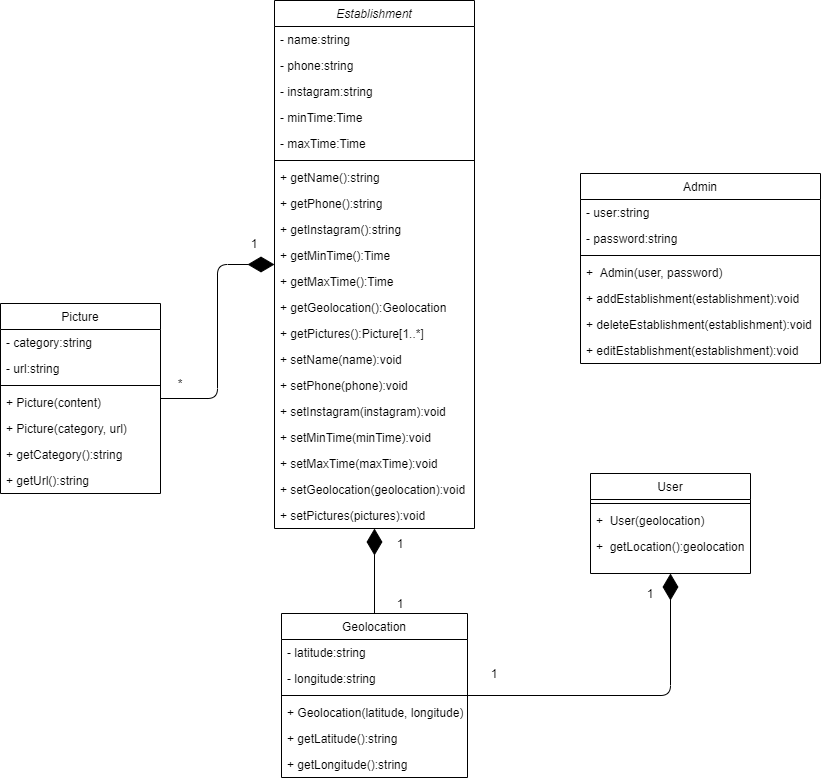

The diagram above was exported from draw.io. Its source (the exported page's mxGraphModel, read from the mxfile embedded in the PNG):
<mxGraphModel dx="2249" dy="794" grid="1" gridSize="10" guides="1" tooltips="1" connect="1" arrows="1" fold="1" page="1" pageScale="1" pageWidth="827" pageHeight="1169" math="0" shadow="0">
  <root>
    <mxCell id="WIyWlLk6GJQsqaUBKTNV-0" />
    <mxCell id="WIyWlLk6GJQsqaUBKTNV-1" parent="WIyWlLk6GJQsqaUBKTNV-0" />
    <mxCell id="zkfFHV4jXpPFQw0GAbJ--0" value="Establishment" style="swimlane;fontStyle=2;align=center;verticalAlign=top;childLayout=stackLayout;horizontal=1;startSize=26;horizontalStack=0;resizeParent=1;resizeLast=0;collapsible=1;marginBottom=0;rounded=0;shadow=0;strokeWidth=1;" parent="WIyWlLk6GJQsqaUBKTNV-1" vertex="1">
      <mxGeometry x="214" y="57" width="200" height="528" as="geometry">
        <mxRectangle x="230" y="140" width="160" height="26" as="alternateBounds" />
      </mxGeometry>
    </mxCell>
    <mxCell id="zkfFHV4jXpPFQw0GAbJ--1" value="- name:string" style="text;align=left;verticalAlign=top;spacingLeft=4;spacingRight=4;overflow=hidden;rotatable=0;points=[[0,0.5],[1,0.5]];portConstraint=eastwest;" parent="zkfFHV4jXpPFQw0GAbJ--0" vertex="1">
      <mxGeometry y="26" width="200" height="26" as="geometry" />
    </mxCell>
    <mxCell id="zkfFHV4jXpPFQw0GAbJ--2" value="- phone:string" style="text;align=left;verticalAlign=top;spacingLeft=4;spacingRight=4;overflow=hidden;rotatable=0;points=[[0,0.5],[1,0.5]];portConstraint=eastwest;rounded=0;shadow=0;html=0;" parent="zkfFHV4jXpPFQw0GAbJ--0" vertex="1">
      <mxGeometry y="52" width="200" height="26" as="geometry" />
    </mxCell>
    <mxCell id="zkfFHV4jXpPFQw0GAbJ--3" value="- instagram:string" style="text;align=left;verticalAlign=top;spacingLeft=4;spacingRight=4;overflow=hidden;rotatable=0;points=[[0,0.5],[1,0.5]];portConstraint=eastwest;rounded=0;shadow=0;html=0;" parent="zkfFHV4jXpPFQw0GAbJ--0" vertex="1">
      <mxGeometry y="78" width="200" height="26" as="geometry" />
    </mxCell>
    <mxCell id="bwJ2vCzahKIYne77KpXW-12" value="- minTime:Time" style="text;align=left;verticalAlign=top;spacingLeft=4;spacingRight=4;overflow=hidden;rotatable=0;points=[[0,0.5],[1,0.5]];portConstraint=eastwest;rounded=0;shadow=0;html=0;" parent="zkfFHV4jXpPFQw0GAbJ--0" vertex="1">
      <mxGeometry y="104" width="200" height="26" as="geometry" />
    </mxCell>
    <mxCell id="bwJ2vCzahKIYne77KpXW-13" value="- maxTime:Time" style="text;align=left;verticalAlign=top;spacingLeft=4;spacingRight=4;overflow=hidden;rotatable=0;points=[[0,0.5],[1,0.5]];portConstraint=eastwest;rounded=0;shadow=0;html=0;" parent="zkfFHV4jXpPFQw0GAbJ--0" vertex="1">
      <mxGeometry y="130" width="200" height="26" as="geometry" />
    </mxCell>
    <mxCell id="zkfFHV4jXpPFQw0GAbJ--4" value="" style="line;html=1;strokeWidth=1;align=left;verticalAlign=middle;spacingTop=-1;spacingLeft=3;spacingRight=3;rotatable=0;labelPosition=right;points=[];portConstraint=eastwest;" parent="zkfFHV4jXpPFQw0GAbJ--0" vertex="1">
      <mxGeometry y="156" width="200" height="8" as="geometry" />
    </mxCell>
    <mxCell id="bwJ2vCzahKIYne77KpXW-38" value="+ getName():string" style="text;align=left;verticalAlign=top;spacingLeft=4;spacingRight=4;overflow=hidden;rotatable=0;points=[[0,0.5],[1,0.5]];portConstraint=eastwest;" parent="zkfFHV4jXpPFQw0GAbJ--0" vertex="1">
      <mxGeometry y="164" width="200" height="26" as="geometry" />
    </mxCell>
    <mxCell id="bwJ2vCzahKIYne77KpXW-39" value="+ getPhone():string" style="text;align=left;verticalAlign=top;spacingLeft=4;spacingRight=4;overflow=hidden;rotatable=0;points=[[0,0.5],[1,0.5]];portConstraint=eastwest;" parent="zkfFHV4jXpPFQw0GAbJ--0" vertex="1">
      <mxGeometry y="190" width="200" height="26" as="geometry" />
    </mxCell>
    <mxCell id="bwJ2vCzahKIYne77KpXW-40" value="+ getInstagram():string" style="text;align=left;verticalAlign=top;spacingLeft=4;spacingRight=4;overflow=hidden;rotatable=0;points=[[0,0.5],[1,0.5]];portConstraint=eastwest;" parent="zkfFHV4jXpPFQw0GAbJ--0" vertex="1">
      <mxGeometry y="216" width="200" height="26" as="geometry" />
    </mxCell>
    <mxCell id="bwJ2vCzahKIYne77KpXW-42" value="+ getMinTime():Time" style="text;align=left;verticalAlign=top;spacingLeft=4;spacingRight=4;overflow=hidden;rotatable=0;points=[[0,0.5],[1,0.5]];portConstraint=eastwest;" parent="zkfFHV4jXpPFQw0GAbJ--0" vertex="1">
      <mxGeometry y="242" width="200" height="26" as="geometry" />
    </mxCell>
    <mxCell id="bwJ2vCzahKIYne77KpXW-41" value="+ getMaxTime():Time" style="text;align=left;verticalAlign=top;spacingLeft=4;spacingRight=4;overflow=hidden;rotatable=0;points=[[0,0.5],[1,0.5]];portConstraint=eastwest;" parent="zkfFHV4jXpPFQw0GAbJ--0" vertex="1">
      <mxGeometry y="268" width="200" height="26" as="geometry" />
    </mxCell>
    <mxCell id="bwJ2vCzahKIYne77KpXW-43" value="+ getGeolocation():Geolocation" style="text;align=left;verticalAlign=top;spacingLeft=4;spacingRight=4;overflow=hidden;rotatable=0;points=[[0,0.5],[1,0.5]];portConstraint=eastwest;" parent="zkfFHV4jXpPFQw0GAbJ--0" vertex="1">
      <mxGeometry y="294" width="200" height="26" as="geometry" />
    </mxCell>
    <mxCell id="bwJ2vCzahKIYne77KpXW-44" value="+ getPictures():Picture[1..*]" style="text;align=left;verticalAlign=top;spacingLeft=4;spacingRight=4;overflow=hidden;rotatable=0;points=[[0,0.5],[1,0.5]];portConstraint=eastwest;" parent="zkfFHV4jXpPFQw0GAbJ--0" vertex="1">
      <mxGeometry y="320" width="200" height="26" as="geometry" />
    </mxCell>
    <mxCell id="bwJ2vCzahKIYne77KpXW-26" value="+ setName(name):void" style="text;align=left;verticalAlign=top;spacingLeft=4;spacingRight=4;overflow=hidden;rotatable=0;points=[[0,0.5],[1,0.5]];portConstraint=eastwest;" parent="zkfFHV4jXpPFQw0GAbJ--0" vertex="1">
      <mxGeometry y="346" width="200" height="26" as="geometry" />
    </mxCell>
    <mxCell id="bwJ2vCzahKIYne77KpXW-25" value="+ setPhone(phone):void" style="text;align=left;verticalAlign=top;spacingLeft=4;spacingRight=4;overflow=hidden;rotatable=0;points=[[0,0.5],[1,0.5]];portConstraint=eastwest;" parent="zkfFHV4jXpPFQw0GAbJ--0" vertex="1">
      <mxGeometry y="372" width="200" height="26" as="geometry" />
    </mxCell>
    <mxCell id="zkfFHV4jXpPFQw0GAbJ--5" value="+ setInstagram(instagram):void" style="text;align=left;verticalAlign=top;spacingLeft=4;spacingRight=4;overflow=hidden;rotatable=0;points=[[0,0.5],[1,0.5]];portConstraint=eastwest;" parent="zkfFHV4jXpPFQw0GAbJ--0" vertex="1">
      <mxGeometry y="398" width="200" height="26" as="geometry" />
    </mxCell>
    <mxCell id="bwJ2vCzahKIYne77KpXW-23" value="+ setMinTime(minTime):void" style="text;align=left;verticalAlign=top;spacingLeft=4;spacingRight=4;overflow=hidden;rotatable=0;points=[[0,0.5],[1,0.5]];portConstraint=eastwest;" parent="zkfFHV4jXpPFQw0GAbJ--0" vertex="1">
      <mxGeometry y="424" width="200" height="26" as="geometry" />
    </mxCell>
    <mxCell id="bwJ2vCzahKIYne77KpXW-24" value="+ setMaxTime(maxTime):void" style="text;align=left;verticalAlign=top;spacingLeft=4;spacingRight=4;overflow=hidden;rotatable=0;points=[[0,0.5],[1,0.5]];portConstraint=eastwest;" parent="zkfFHV4jXpPFQw0GAbJ--0" vertex="1">
      <mxGeometry y="450" width="200" height="26" as="geometry" />
    </mxCell>
    <mxCell id="bwJ2vCzahKIYne77KpXW-27" value="+ setGeolocation(geolocation):void" style="text;align=left;verticalAlign=top;spacingLeft=4;spacingRight=4;overflow=hidden;rotatable=0;points=[[0,0.5],[1,0.5]];portConstraint=eastwest;" parent="zkfFHV4jXpPFQw0GAbJ--0" vertex="1">
      <mxGeometry y="476" width="200" height="26" as="geometry" />
    </mxCell>
    <mxCell id="bwJ2vCzahKIYne77KpXW-30" value="+ setPictures(pictures):void" style="text;align=left;verticalAlign=top;spacingLeft=4;spacingRight=4;overflow=hidden;rotatable=0;points=[[0,0.5],[1,0.5]];portConstraint=eastwest;" parent="zkfFHV4jXpPFQw0GAbJ--0" vertex="1">
      <mxGeometry y="502" width="200" height="26" as="geometry" />
    </mxCell>
    <mxCell id="zkfFHV4jXpPFQw0GAbJ--6" value="Picture" style="swimlane;fontStyle=0;align=center;verticalAlign=top;childLayout=stackLayout;horizontal=1;startSize=26;horizontalStack=0;resizeParent=1;resizeLast=0;collapsible=1;marginBottom=0;rounded=0;shadow=0;strokeWidth=1;" parent="WIyWlLk6GJQsqaUBKTNV-1" vertex="1">
      <mxGeometry x="-60" y="360" width="160" height="190" as="geometry">
        <mxRectangle x="130" y="380" width="160" height="26" as="alternateBounds" />
      </mxGeometry>
    </mxCell>
    <mxCell id="zkfFHV4jXpPFQw0GAbJ--7" value="- category:string" style="text;align=left;verticalAlign=top;spacingLeft=4;spacingRight=4;overflow=hidden;rotatable=0;points=[[0,0.5],[1,0.5]];portConstraint=eastwest;" parent="zkfFHV4jXpPFQw0GAbJ--6" vertex="1">
      <mxGeometry y="26" width="160" height="26" as="geometry" />
    </mxCell>
    <mxCell id="bwJ2vCzahKIYne77KpXW-14" value="- url:string" style="text;align=left;verticalAlign=top;spacingLeft=4;spacingRight=4;overflow=hidden;rotatable=0;points=[[0,0.5],[1,0.5]];portConstraint=eastwest;" parent="zkfFHV4jXpPFQw0GAbJ--6" vertex="1">
      <mxGeometry y="52" width="160" height="26" as="geometry" />
    </mxCell>
    <mxCell id="zkfFHV4jXpPFQw0GAbJ--9" value="" style="line;html=1;strokeWidth=1;align=left;verticalAlign=middle;spacingTop=-1;spacingLeft=3;spacingRight=3;rotatable=0;labelPosition=right;points=[];portConstraint=eastwest;" parent="zkfFHV4jXpPFQw0GAbJ--6" vertex="1">
      <mxGeometry y="78" width="160" height="8" as="geometry" />
    </mxCell>
    <mxCell id="zkfFHV4jXpPFQw0GAbJ--11" value="+ Picture(content)" style="text;align=left;verticalAlign=top;spacingLeft=4;spacingRight=4;overflow=hidden;rotatable=0;points=[[0,0.5],[1,0.5]];portConstraint=eastwest;" parent="zkfFHV4jXpPFQw0GAbJ--6" vertex="1">
      <mxGeometry y="86" width="160" height="26" as="geometry" />
    </mxCell>
    <mxCell id="bwJ2vCzahKIYne77KpXW-20" value="+ Picture(category, url)" style="text;align=left;verticalAlign=top;spacingLeft=4;spacingRight=4;overflow=hidden;rotatable=0;points=[[0,0.5],[1,0.5]];portConstraint=eastwest;" parent="zkfFHV4jXpPFQw0GAbJ--6" vertex="1">
      <mxGeometry y="112" width="160" height="26" as="geometry" />
    </mxCell>
    <mxCell id="bwJ2vCzahKIYne77KpXW-46" value="+ getCategory():string" style="text;align=left;verticalAlign=top;spacingLeft=4;spacingRight=4;overflow=hidden;rotatable=0;points=[[0,0.5],[1,0.5]];portConstraint=eastwest;" parent="zkfFHV4jXpPFQw0GAbJ--6" vertex="1">
      <mxGeometry y="138" width="160" height="26" as="geometry" />
    </mxCell>
    <mxCell id="bwJ2vCzahKIYne77KpXW-51" value="+ getUrl():string" style="text;align=left;verticalAlign=top;spacingLeft=4;spacingRight=4;overflow=hidden;rotatable=0;points=[[0,0.5],[1,0.5]];portConstraint=eastwest;" parent="zkfFHV4jXpPFQw0GAbJ--6" vertex="1">
      <mxGeometry y="164" width="160" height="26" as="geometry" />
    </mxCell>
    <mxCell id="zkfFHV4jXpPFQw0GAbJ--13" value="Geolocation" style="swimlane;fontStyle=0;align=center;verticalAlign=top;childLayout=stackLayout;horizontal=1;startSize=26;horizontalStack=0;resizeParent=1;resizeLast=0;collapsible=1;marginBottom=0;rounded=0;shadow=0;strokeWidth=1;" parent="WIyWlLk6GJQsqaUBKTNV-1" vertex="1">
      <mxGeometry x="221" y="670" width="186" height="164" as="geometry">
        <mxRectangle x="340" y="380" width="170" height="26" as="alternateBounds" />
      </mxGeometry>
    </mxCell>
    <mxCell id="zkfFHV4jXpPFQw0GAbJ--14" value="- latitude:string" style="text;align=left;verticalAlign=top;spacingLeft=4;spacingRight=4;overflow=hidden;rotatable=0;points=[[0,0.5],[1,0.5]];portConstraint=eastwest;" parent="zkfFHV4jXpPFQw0GAbJ--13" vertex="1">
      <mxGeometry y="26" width="186" height="26" as="geometry" />
    </mxCell>
    <mxCell id="bwJ2vCzahKIYne77KpXW-9" value="- longitude:string" style="text;align=left;verticalAlign=top;spacingLeft=4;spacingRight=4;overflow=hidden;rotatable=0;points=[[0,0.5],[1,0.5]];portConstraint=eastwest;" parent="zkfFHV4jXpPFQw0GAbJ--13" vertex="1">
      <mxGeometry y="52" width="186" height="26" as="geometry" />
    </mxCell>
    <mxCell id="zkfFHV4jXpPFQw0GAbJ--15" value="" style="line;html=1;strokeWidth=1;align=left;verticalAlign=middle;spacingTop=-1;spacingLeft=3;spacingRight=3;rotatable=0;labelPosition=right;points=[];portConstraint=eastwest;" parent="zkfFHV4jXpPFQw0GAbJ--13" vertex="1">
      <mxGeometry y="78" width="186" height="8" as="geometry" />
    </mxCell>
    <mxCell id="bwJ2vCzahKIYne77KpXW-10" value="+ Geolocation(latitude, longitude)" style="text;align=left;verticalAlign=top;spacingLeft=4;spacingRight=4;overflow=hidden;rotatable=0;points=[[0,0.5],[1,0.5]];portConstraint=eastwest;" parent="zkfFHV4jXpPFQw0GAbJ--13" vertex="1">
      <mxGeometry y="86" width="186" height="26" as="geometry" />
    </mxCell>
    <mxCell id="bwJ2vCzahKIYne77KpXW-21" value="+ getLatitude():string" style="text;align=left;verticalAlign=top;spacingLeft=4;spacingRight=4;overflow=hidden;rotatable=0;points=[[0,0.5],[1,0.5]];portConstraint=eastwest;" parent="zkfFHV4jXpPFQw0GAbJ--13" vertex="1">
      <mxGeometry y="112" width="186" height="26" as="geometry" />
    </mxCell>
    <mxCell id="bwJ2vCzahKIYne77KpXW-22" value="+ getLongitude():string" style="text;align=left;verticalAlign=top;spacingLeft=4;spacingRight=4;overflow=hidden;rotatable=0;points=[[0,0.5],[1,0.5]];portConstraint=eastwest;" parent="zkfFHV4jXpPFQw0GAbJ--13" vertex="1">
      <mxGeometry y="138" width="186" height="26" as="geometry" />
    </mxCell>
    <mxCell id="zkfFHV4jXpPFQw0GAbJ--17" value="User" style="swimlane;fontStyle=0;align=center;verticalAlign=top;childLayout=stackLayout;horizontal=1;startSize=26;horizontalStack=0;resizeParent=1;resizeLast=0;collapsible=1;marginBottom=0;rounded=0;shadow=0;strokeWidth=1;" parent="WIyWlLk6GJQsqaUBKTNV-1" vertex="1">
      <mxGeometry x="530" y="530" width="160" height="100" as="geometry">
        <mxRectangle x="550" y="140" width="160" height="26" as="alternateBounds" />
      </mxGeometry>
    </mxCell>
    <mxCell id="zkfFHV4jXpPFQw0GAbJ--23" value="" style="line;html=1;strokeWidth=1;align=left;verticalAlign=middle;spacingTop=-1;spacingLeft=3;spacingRight=3;rotatable=0;labelPosition=right;points=[];portConstraint=eastwest;" parent="zkfFHV4jXpPFQw0GAbJ--17" vertex="1">
      <mxGeometry y="26" width="160" height="8" as="geometry" />
    </mxCell>
    <mxCell id="zkfFHV4jXpPFQw0GAbJ--24" value="+  User(geolocation)" style="text;align=left;verticalAlign=top;spacingLeft=4;spacingRight=4;overflow=hidden;rotatable=0;points=[[0,0.5],[1,0.5]];portConstraint=eastwest;" parent="zkfFHV4jXpPFQw0GAbJ--17" vertex="1">
      <mxGeometry y="34" width="160" height="26" as="geometry" />
    </mxCell>
    <mxCell id="bwJ2vCzahKIYne77KpXW-35" value="+  getLocation():geolocation" style="text;align=left;verticalAlign=top;spacingLeft=4;spacingRight=4;overflow=hidden;rotatable=0;points=[[0,0.5],[1,0.5]];portConstraint=eastwest;" parent="zkfFHV4jXpPFQw0GAbJ--17" vertex="1">
      <mxGeometry y="60" width="160" height="26" as="geometry" />
    </mxCell>
    <mxCell id="bwJ2vCzahKIYne77KpXW-0" value="Admin" style="swimlane;fontStyle=0;align=center;verticalAlign=top;childLayout=stackLayout;horizontal=1;startSize=26;horizontalStack=0;resizeParent=1;resizeLast=0;collapsible=1;marginBottom=0;rounded=0;shadow=0;strokeWidth=1;" parent="WIyWlLk6GJQsqaUBKTNV-1" vertex="1">
      <mxGeometry x="520" y="230" width="240" height="190" as="geometry">
        <mxRectangle x="550" y="140" width="160" height="26" as="alternateBounds" />
      </mxGeometry>
    </mxCell>
    <mxCell id="bwJ2vCzahKIYne77KpXW-2" value="- user:string" style="text;align=left;verticalAlign=top;spacingLeft=4;spacingRight=4;overflow=hidden;rotatable=0;points=[[0,0.5],[1,0.5]];portConstraint=eastwest;rounded=0;shadow=0;html=0;" parent="bwJ2vCzahKIYne77KpXW-0" vertex="1">
      <mxGeometry y="26" width="240" height="26" as="geometry" />
    </mxCell>
    <mxCell id="bwJ2vCzahKIYne77KpXW-4" value="- password:string" style="text;align=left;verticalAlign=top;spacingLeft=4;spacingRight=4;overflow=hidden;rotatable=0;points=[[0,0.5],[1,0.5]];portConstraint=eastwest;rounded=0;shadow=0;html=0;" parent="bwJ2vCzahKIYne77KpXW-0" vertex="1">
      <mxGeometry y="52" width="240" height="26" as="geometry" />
    </mxCell>
    <mxCell id="bwJ2vCzahKIYne77KpXW-6" value="" style="line;html=1;strokeWidth=1;align=left;verticalAlign=middle;spacingTop=-1;spacingLeft=3;spacingRight=3;rotatable=0;labelPosition=right;points=[];portConstraint=eastwest;" parent="bwJ2vCzahKIYne77KpXW-0" vertex="1">
      <mxGeometry y="78" width="240" height="8" as="geometry" />
    </mxCell>
    <mxCell id="bwJ2vCzahKIYne77KpXW-37" value="+  Admin(user, password)" style="text;align=left;verticalAlign=top;spacingLeft=4;spacingRight=4;overflow=hidden;rotatable=0;points=[[0,0.5],[1,0.5]];portConstraint=eastwest;" parent="bwJ2vCzahKIYne77KpXW-0" vertex="1">
      <mxGeometry y="86" width="240" height="26" as="geometry" />
    </mxCell>
    <mxCell id="bwJ2vCzahKIYne77KpXW-7" value="+ addEstablishment(establishment):void" style="text;align=left;verticalAlign=top;spacingLeft=4;spacingRight=4;overflow=hidden;rotatable=0;points=[[0,0.5],[1,0.5]];portConstraint=eastwest;" parent="bwJ2vCzahKIYne77KpXW-0" vertex="1">
      <mxGeometry y="112" width="240" height="26" as="geometry" />
    </mxCell>
    <mxCell id="bwJ2vCzahKIYne77KpXW-8" value="+ deleteEstablishment(establishment):void" style="text;align=left;verticalAlign=top;spacingLeft=4;spacingRight=4;overflow=hidden;rotatable=0;points=[[0,0.5],[1,0.5]];portConstraint=eastwest;" parent="bwJ2vCzahKIYne77KpXW-0" vertex="1">
      <mxGeometry y="138" width="240" height="26" as="geometry" />
    </mxCell>
    <mxCell id="bwJ2vCzahKIYne77KpXW-34" value="+ editEstablishment(establishment):void" style="text;align=left;verticalAlign=top;spacingLeft=4;spacingRight=4;overflow=hidden;rotatable=0;points=[[0,0.5],[1,0.5]];portConstraint=eastwest;" parent="bwJ2vCzahKIYne77KpXW-0" vertex="1">
      <mxGeometry y="164" width="240" height="26" as="geometry" />
    </mxCell>
    <mxCell id="bwJ2vCzahKIYne77KpXW-32" value="" style="endArrow=diamondThin;endFill=1;endSize=24;html=1;rounded=1;edgeStyle=orthogonalEdgeStyle;" parent="WIyWlLk6GJQsqaUBKTNV-1" source="zkfFHV4jXpPFQw0GAbJ--6" target="zkfFHV4jXpPFQw0GAbJ--0" edge="1">
      <mxGeometry width="160" relative="1" as="geometry">
        <mxPoint x="330" y="410" as="sourcePoint" />
        <mxPoint x="490" y="410" as="targetPoint" />
      </mxGeometry>
    </mxCell>
    <mxCell id="bwJ2vCzahKIYne77KpXW-33" value="" style="endArrow=diamondThin;endFill=1;endSize=24;html=1;edgeStyle=orthogonalEdgeStyle;" parent="WIyWlLk6GJQsqaUBKTNV-1" source="zkfFHV4jXpPFQw0GAbJ--13" target="zkfFHV4jXpPFQw0GAbJ--0" edge="1">
      <mxGeometry width="160" relative="1" as="geometry">
        <mxPoint x="330" y="410" as="sourcePoint" />
        <mxPoint x="490" y="410" as="targetPoint" />
      </mxGeometry>
    </mxCell>
    <mxCell id="bwJ2vCzahKIYne77KpXW-45" value="" style="endArrow=diamondThin;endFill=1;endSize=24;html=1;edgeStyle=orthogonalEdgeStyle;" parent="WIyWlLk6GJQsqaUBKTNV-1" source="zkfFHV4jXpPFQw0GAbJ--13" target="zkfFHV4jXpPFQw0GAbJ--17" edge="1">
      <mxGeometry width="160" relative="1" as="geometry">
        <mxPoint x="330" y="410" as="sourcePoint" />
        <mxPoint x="490" y="410" as="targetPoint" />
      </mxGeometry>
    </mxCell>
    <mxCell id="bwJ2vCzahKIYne77KpXW-48" value="*" style="text;html=1;strokeColor=none;fillColor=none;align=center;verticalAlign=middle;whiteSpace=wrap;rounded=0;" parent="WIyWlLk6GJQsqaUBKTNV-1" vertex="1">
      <mxGeometry x="100" y="430" width="40" height="20" as="geometry" />
    </mxCell>
    <mxCell id="bwJ2vCzahKIYne77KpXW-50" value="1" style="text;html=1;strokeColor=none;fillColor=none;align=center;verticalAlign=middle;whiteSpace=wrap;rounded=0;" parent="WIyWlLk6GJQsqaUBKTNV-1" vertex="1">
      <mxGeometry x="320" y="650" width="40" height="20" as="geometry" />
    </mxCell>
    <mxCell id="bwJ2vCzahKIYne77KpXW-52" value="1" style="text;html=1;strokeColor=none;fillColor=none;align=center;verticalAlign=middle;whiteSpace=wrap;rounded=0;" parent="WIyWlLk6GJQsqaUBKTNV-1" vertex="1">
      <mxGeometry x="320" y="590" width="40" height="20" as="geometry" />
    </mxCell>
    <mxCell id="bwJ2vCzahKIYne77KpXW-53" value="1" style="text;html=1;strokeColor=none;fillColor=none;align=center;verticalAlign=middle;whiteSpace=wrap;rounded=0;" parent="WIyWlLk6GJQsqaUBKTNV-1" vertex="1">
      <mxGeometry x="180" y="310" width="40" height="20" as="geometry" />
    </mxCell>
    <mxCell id="bwJ2vCzahKIYne77KpXW-54" value="1" style="text;html=1;strokeColor=none;fillColor=none;align=center;verticalAlign=middle;whiteSpace=wrap;rounded=0;" parent="WIyWlLk6GJQsqaUBKTNV-1" vertex="1">
      <mxGeometry x="174" y="290" width="40" height="20" as="geometry" />
    </mxCell>
    <mxCell id="bwJ2vCzahKIYne77KpXW-55" value="1" style="text;html=1;strokeColor=none;fillColor=none;align=center;verticalAlign=middle;whiteSpace=wrap;rounded=0;" parent="WIyWlLk6GJQsqaUBKTNV-1" vertex="1">
      <mxGeometry x="570" y="640" width="40" height="20" as="geometry" />
    </mxCell>
    <mxCell id="bwJ2vCzahKIYne77KpXW-56" value="1" style="text;html=1;strokeColor=none;fillColor=none;align=center;verticalAlign=middle;whiteSpace=wrap;rounded=0;" parent="WIyWlLk6GJQsqaUBKTNV-1" vertex="1">
      <mxGeometry x="414" y="720" width="40" height="20" as="geometry" />
    </mxCell>
  </root>
</mxGraphModel>